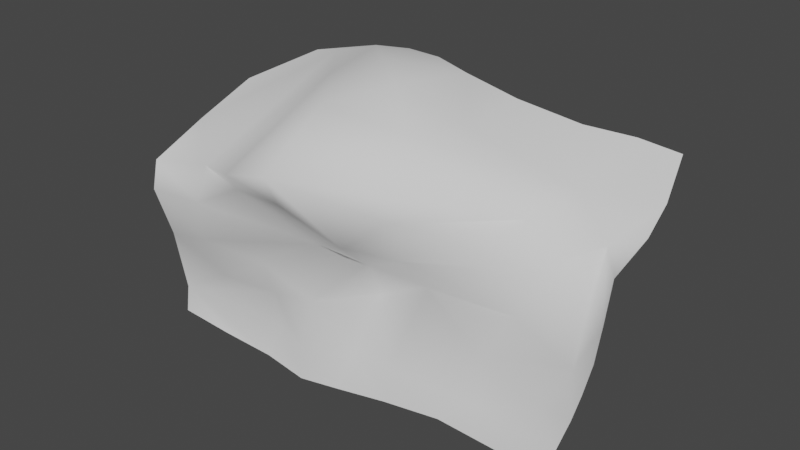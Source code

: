 # Source: cliff_02.blend  (saved by Blender 3.6.11; exported with 4.5.12 LTS)
import bpy
from mathutils import Matrix  # noqa: F401  (used for matrix-valued properties, if any)

bpy.ops.wm.read_factory_settings(use_empty=True)
scene = bpy.context.scene
scene.name = 'Scene'

# ---- collections
col_collection = bpy.data.collections.new('Collection'); scene.collection.children.link(col_collection)

# ---- world
world_world = bpy.data.worlds.new('World'); scene.world = world_world
world_world.use_nodes = True; world_world.node_tree.nodes.clear()
_N = world_world.node_tree.nodes; _L = world_world.node_tree.links
n0 = _N.new('ShaderNodeOutputWorld'); n0.name = 'World Output'; n0.location = (300, 300)
n1 = _N.new('ShaderNodeBackground'); n1.name = 'Background'; n1.location = (10, 300)
n1.inputs[0].default_value = (0.05088, 0.05088, 0.05088, 1.0)
_L.new(n1.outputs[0], n0.inputs[0])
n0.is_active_output = True
world_world.color = (0.05088, 0.05088, 0.05088)
world_world.use_sun_shadow = False
world_world.sun_shadow_jitter_overblur = 0.0

# ---- meshes
me_plane = bpy.data.meshes.new('Plane')
me_plane.from_pydata([(-1.259, -0.05732, -1.313), (1.561, 0.2103, -0.9505), (-1.115, 0.3008, 1.094), (1.892, 0.09351, 5.231), (-1.107, 5.822, 6.634), (2.068, 5.137, 6.34), (4.918, 0.4301, -0.9271), (6.021, 0.8726, 0.6047), (5.313, 5.853, 5.86), (-4.585, 0.179, -1.283), (-4.532, 0.2375, 0.6799), (-4.366, -0.2625, 4.42), (-4.42, 6.91, 6.032), (2.089, 2.962, 6.17), (-1.315, 3.657, 7.146), (-5.387, 6.143, 5.829), (-6.305, 0.1395, -1.144), (-6.175, -0.5274, 4.173), (-6.305, 6.244, 5.656), (-7.128, 4.013, 5.124), (-2.531, -1.153, 4.987), (-2.792, 6.552, 6.351), (-2.701, 0.4729, 0.6977), (-2.852, 0.2151, -1.359), (-3.346, 5.667, 6.544), (1.881, 0.4792, 3.325), (-4.501, -0.4533, 2.16), (-0.8825, 0.4724, 2.85), (-1.209, 0.06877, -0.3998), (1.624, 0.3253, 0.04202), (-6.363, 0.2946, -0.3773), (-2.696, 0.66, -0.501), (6.3, 0.3637, -0.9362), (7.017, 0.6022, 0.8141), (7.182, 1.726, 4.225), (6.543, 5.959, 5.707), (7.033, 4.323, 5.093), (7.289, 0.9443, 2.345), (6.734, 0.5119, -0.1158), (3.93, 5.432, 5.995), (4.621, 1.823, 4.853), (4.072, 1.154, 1.072), (3.258, 0.3799, -0.8073), (4.964, 1.019, 2.677), (4.192, 0.6639, -0.1038), (0.06299, 0.00232, -1.102), (0.6395, 1.224, 1.566), (-0.698, -1.563, 5.579), (0.3533, 5.19, 6.657), (0.07817, 2.51, 7.006), (0.383, -0.01107, 3.364), (0.3059, 0.4348, -0.007749), (-6.331, -0.07449, 1.611), (-2.751, 0.07625, 1.821), (2.177, 1.301, 2.295), (6.679, 1.054, 1.851), (7.176, 0.7267, 1.538), (0.5009, 0.8378, 2.565), (1.791, 0.2619, 4.436), (6.523, 2.502, 4.512), (-0.8588, -0.9918, 4.607), (-4.397, -0.6098, 3.407), (-6.192, -0.7036, 3.318), (-2.813, -0.5609, 4.259), (7.289, 1.228, 3.254), (5.132, 1.634, 3.72), (-0.9909, 0.8213, 6.678), (1.19, 1.543, 6.233), (-6.791, 1.729, 4.579), (-3.105, 3.485, 6.365), (7.21, 3.16, 4.688), (5.131, 3.331, 5.27)], [], [(51, 29, 46), (41, 7, 55), (24, 15, 69), (15, 18, 19), (15, 19, 68), (26, 62, 52), (30, 16, 9), (41, 44, 7), (36, 35, 8), (29, 44, 41), (47, 50, 58, 3), (55, 56, 37), (26, 52, 10), (50, 60, 63), (65, 59, 40), (47, 67, 66), (3, 67, 47), (48, 49, 13, 5), (59, 36, 71, 40), (12, 15, 24, 21), (44, 42, 6), (11, 61, 63, 20), (30, 31, 22, 10), (8, 39, 71, 36), (17, 62, 61, 11), (67, 13, 49), (10, 52, 30), (69, 66, 14, 24), (15, 12, 18), (22, 31, 28, 2), (20, 63, 60, 47), (24, 14, 4, 21), (55, 59, 65, 43), (53, 27, 26), (25, 50, 57, 54), (31, 23, 0, 28), (30, 9, 23, 31), (51, 45, 1, 29), (70, 36, 59, 34), (64, 59, 55, 37), (32, 38, 44, 6), (33, 56, 55, 7), (38, 33, 7, 44), (65, 58, 25, 43), (39, 5, 13, 71), (42, 44, 29, 1), (40, 71, 67, 3), (54, 29, 41), (28, 0, 45, 51), (50, 63, 27, 57), (49, 14, 66, 67), (48, 4, 14, 49), (2, 28, 51, 46), (60, 50, 47), (57, 27, 2, 46), (43, 25, 54, 41), (54, 57, 46, 29), (10, 22, 53, 26), (53, 22, 2, 27), (40, 3, 58, 65), (43, 41, 55), (61, 26, 27, 63), (59, 64, 34), (26, 61, 62), (20, 47, 66, 69), (50, 25, 58), (13, 67, 71), (68, 17, 11, 15), (11, 20, 69, 15)])
me_plane.polygons.foreach_set('use_smooth', [True] * 69)
_uv = me_plane.uv_layers.new(name='UVMap')
_uv.uv.foreach_set('vector', [0.862, 0.462, 0.8685, 0.5514, 0.7546, 0.4958, 0.7871, 0.7235, 0.8286, 0.8623, 0.7369, 0.9185, 0.08746, 0.272, 0.05563, 0.1214, 0.2342, 0.2803, 0.05563, 0.1214, 0.05052, 0.05707, 0.2066, 9.725e-05, 0.05563, 0.1214, 0.2066, 9.725e-05, 0.3651, 0.02064, 0.6738, 0.1472, 0.5812, 0.04307, 0.7045, 0.01948, 0.8431, 0.004223, 0.8968, 0.001588, 0.92, 0.1177, 0.7871, 0.7235, 0.8774, 0.7295, 0.8286, 0.8623, 0.3497, 0.9985, 0.2184, 0.9932, 0.2012, 0.9048, 0.8685, 0.5514, 0.8774, 0.7295, 0.7871, 0.7235, 0.5, 0.4068, 0.6254, 0.4666, 0.5525, 0.5493, 0.5013, 0.5465, 0.7369, 0.9185, 0.7721, 0.9563, 0.7125, 0.9742, 0.6738, 0.1472, 0.7045, 0.01948, 0.7819, 0.1359, 0.6254, 0.4666, 0.5455, 0.3977, 0.5564, 0.2858, 0.5757, 0.8123, 0.4945, 0.9386, 0.4885, 0.771, 0.5, 0.4068, 0.3895, 0.5357, 0.3901, 0.4061, 0.5013, 0.5465, 0.3895, 0.5357, 0.5, 0.4068, 0.1365, 0.538, 0.3074, 0.4801, 0.323, 0.6208, 0.1757, 0.6617, 0.4945, 0.9386, 0.3497, 0.9985, 0.3861, 0.8423, 0.4885, 0.771, 9.723e-05, 0.1894, 0.05563, 0.1214, 0.08746, 0.272, 0.02185, 0.3086, 0.8774, 0.7295, 0.9282, 0.6616, 0.9402, 0.7788, 0.5153, 0.183, 0.5913, 0.1682, 0.5564, 0.2858, 0.5103, 0.3195, 0.8431, 0.004223, 0.8751, 0.248, 0.7965, 0.259, 0.7819, 0.1359, 0.2012, 0.9048, 0.2003, 0.7987, 0.3861, 0.8423, 0.3497, 0.9985, 0.5219, 0.05239, 0.5812, 0.04307, 0.5913, 0.1682, 0.5153, 0.183, 0.3895, 0.5357, 0.323, 0.6208, 0.3074, 0.4801, 0.7819, 0.1359, 0.7045, 0.01948, 0.8431, 0.004223, 0.2342, 0.2803, 0.3901, 0.4061, 0.2261, 0.406, 0.08746, 0.272, 0.05563, 0.1214, 9.723e-05, 0.1894, 0.05052, 0.05707, 0.7965, 0.259, 0.8751, 0.248, 0.883, 0.3537, 0.78, 0.3689, 0.5103, 0.3195, 0.5564, 0.2858, 0.5455, 0.3977, 0.5, 0.4068, 0.08746, 0.272, 0.2261, 0.406, 0.07681, 0.4335, 0.02185, 0.3086, 0.7369, 0.9185, 0.4945, 0.9386, 0.5757, 0.8123, 0.6668, 0.7898, 0.7161, 0.2634, 0.6675, 0.3969, 0.6738, 0.1472, 0.6265, 0.5643, 0.6254, 0.4666, 0.6906, 0.4821, 0.7107, 0.5921, 0.8751, 0.248, 0.9375, 0.2335, 0.9463, 0.3436, 0.883, 0.3537, 0.8431, 0.004223, 0.92, 0.1177, 0.9375, 0.2335, 0.8751, 0.248, 0.862, 0.462, 0.9407, 0.4367, 0.936, 0.5426, 0.8685, 0.5514, 0.4414, 0.9999, 0.3497, 0.9985, 0.4945, 0.9386, 0.562, 0.9974, 0.6441, 0.988, 0.4945, 0.9386, 0.7369, 0.9185, 0.7125, 0.9742, 0.9463, 0.8776, 0.8881, 0.9113, 0.8774, 0.7295, 0.9402, 0.7788, 0.8239, 0.938, 0.7721, 0.9563, 0.7369, 0.9185, 0.8286, 0.8623, 0.8881, 0.9113, 0.8239, 0.938, 0.8286, 0.8623, 0.8774, 0.7295, 0.5757, 0.8123, 0.5525, 0.5493, 0.6265, 0.5643, 0.6668, 0.7898, 0.2003, 0.7987, 0.1757, 0.6617, 0.323, 0.6208, 0.3861, 0.8423, 0.9282, 0.6616, 0.8774, 0.7295, 0.8685, 0.5514, 0.936, 0.5426, 0.4885, 0.771, 0.3861, 0.8423, 0.3895, 0.5357, 0.5013, 0.5465, 0.7107, 0.5921, 0.8685, 0.5514, 0.7871, 0.7235, 0.883, 0.3537, 0.9463, 0.3436, 0.9407, 0.4367, 0.862, 0.462, 0.6254, 0.4666, 0.5564, 0.2858, 0.6675, 0.3969, 0.6906, 0.4821, 0.3074, 0.4801, 0.2261, 0.406, 0.3901, 0.4061, 0.3895, 0.5357, 0.1365, 0.538, 0.07681, 0.4335, 0.2261, 0.406, 0.3074, 0.4801, 0.78, 0.3689, 0.883, 0.3537, 0.862, 0.462, 0.7546, 0.4958, 0.5455, 0.3977, 0.6254, 0.4666, 0.5, 0.4068, 0.6906, 0.4821, 0.6675, 0.3969, 0.78, 0.3689, 0.7546, 0.4958, 0.6668, 0.7898, 0.6265, 0.5643, 0.7107, 0.5921, 0.7871, 0.7235, 0.7107, 0.5921, 0.6906, 0.4821, 0.7546, 0.4958, 0.8685, 0.5514, 0.7819, 0.1359, 0.7965, 0.259, 0.7161, 0.2634, 0.6738, 0.1472, 0.7161, 0.2634, 0.7965, 0.259, 0.78, 0.3689, 0.6675, 0.3969, 0.4885, 0.771, 0.5013, 0.5465, 0.5525, 0.5493, 0.5757, 0.8123, 0.6668, 0.7898, 0.7871, 0.7235, 0.7369, 0.9185, 0.5913, 0.1682, 0.6738, 0.1472, 0.6675, 0.3969, 0.5564, 0.2858, 0.4945, 0.9386, 0.6441, 0.988, 0.562, 0.9974, 0.6738, 0.1472, 0.5913, 0.1682, 0.5812, 0.04307, 0.5103, 0.3195, 0.5, 0.4068, 0.3901, 0.4061, 0.2342, 0.2803, 0.6254, 0.4666, 0.6265, 0.5643, 0.5525, 0.5493, 0.323, 0.6208, 0.3895, 0.5357, 0.3861, 0.8423, 0.3651, 0.02064, 0.5219, 0.05239, 0.5153, 0.183, 0.05563, 0.1214, 0.5153, 0.183, 0.5103, 0.3195, 0.2342, 0.2803, 0.05563, 0.1214])
me_plane.update()

# ---- objects
ob_plane = bpy.data.objects.new('Plane', me_plane)

# ---- transforms, parenting, visibility, modifiers, constraints
ob_plane.location = (0.0, 0.0, 0.0)

# ---- collection membership
col_collection.objects.link(ob_plane)

# ---- scene / render settings (as saved in the file)
scene.frame_start = 1; scene.frame_end = 250; scene.frame_set(1)
scene.render.engine = 'BLENDER_EEVEE_NEXT'
scene.cycles.sampling_pattern = 'TABULATED_SOBOL'
scene.view_settings.view_transform = 'Filmic'
bpy.context.view_layer.update()

# ---- added for rendering (the .blend has no active camera and no usable light): camera, sun
cam_auto = bpy.data.cameras.new('AutoCamera')
cam_auto.lens = 50.0
cam_auto.sensor_width = 36.0
cam_auto.clip_end = 1000.0
ob_auto_camera = bpy.data.objects.new('AutoCamera', cam_auto)
scene.collection.objects.link(ob_auto_camera)
ob_auto_camera.location = (17.4391, -18.1567, 16.78)
ob_auto_camera.rotation_euler = (1.09748, -7.21219e-08, 0.694738)
scene.camera = ob_auto_camera
light_auto_sun = bpy.data.lights.new('AutoSun', 'SUN')
light_auto_sun.energy = 3.0
light_auto_sun.angle = 0.0523599
ob_auto_sun = bpy.data.objects.new('AutoSun', light_auto_sun)
scene.collection.objects.link(ob_auto_sun)
ob_auto_sun.rotation_euler = (0.872665, 0.174533, 0.523599)
bpy.context.view_layer.update()
